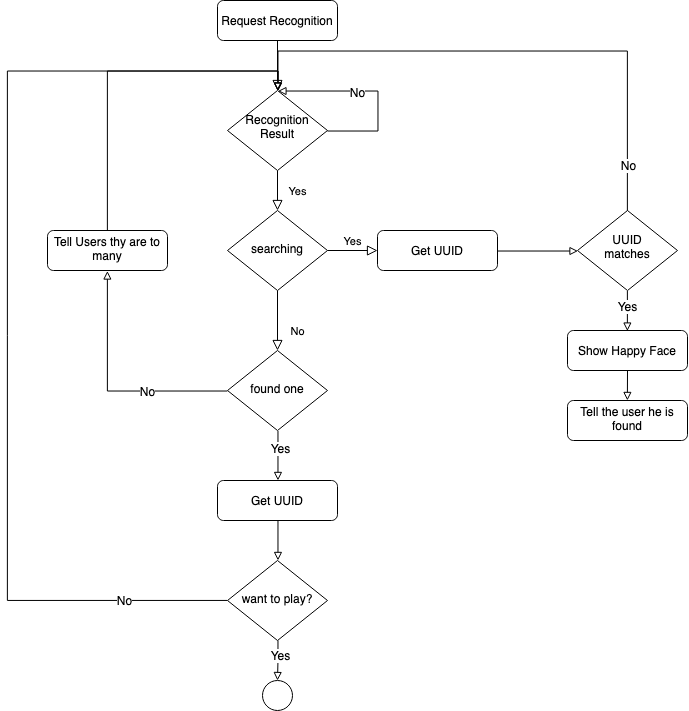

The diagram above was exported from draw.io. Its source (the exported page's mxGraphModel, read from the mxfile embedded in the PNG):
<mxGraphModel dx="1066" dy="713" grid="0" gridSize="10" guides="1" tooltips="1" connect="1" arrows="1" fold="1" page="1" pageScale="1" pageWidth="827" pageHeight="1169" math="0" shadow="0">
  <root>
    <mxCell id="0" />
    <mxCell id="1" parent="0" />
    <mxCell id="2" value="" style="rounded=0;html=1;jettySize=auto;orthogonalLoop=1;fontSize=11;endArrow=block;endFill=0;endSize=8;strokeWidth=1;shadow=0;labelBackgroundColor=none;edgeStyle=orthogonalEdgeStyle;" edge="1" source="3" target="5" parent="1">
      <mxGeometry relative="1" as="geometry" />
    </mxCell>
    <mxCell id="3" value="Request Recognition" style="rounded=1;whiteSpace=wrap;html=1;fontSize=12;glass=0;strokeWidth=1;shadow=0;" vertex="1" parent="1">
      <mxGeometry x="250" y="80" width="120" height="40" as="geometry" />
    </mxCell>
    <mxCell id="4" value="Yes" style="rounded=0;html=1;jettySize=auto;orthogonalLoop=1;fontSize=11;endArrow=block;endFill=0;endSize=8;strokeWidth=1;shadow=0;labelBackgroundColor=none;edgeStyle=orthogonalEdgeStyle;" edge="1" source="5" target="8" parent="1">
      <mxGeometry y="20" relative="1" as="geometry">
        <mxPoint as="offset" />
      </mxGeometry>
    </mxCell>
    <mxCell id="5" value="&lt;div&gt;Recognition&lt;/div&gt;&lt;div&gt;Result&lt;br&gt;&lt;/div&gt;" style="rhombus;whiteSpace=wrap;html=1;shadow=0;fontFamily=Helvetica;fontSize=12;align=center;strokeWidth=1;spacing=6;spacingTop=-4;" vertex="1" parent="1">
      <mxGeometry x="260" y="170" width="100" height="80" as="geometry" />
    </mxCell>
    <mxCell id="6" value="No" style="rounded=0;html=1;jettySize=auto;orthogonalLoop=1;fontSize=11;endArrow=block;endFill=0;endSize=8;strokeWidth=1;shadow=0;labelBackgroundColor=none;edgeStyle=orthogonalEdgeStyle;" edge="1" source="8" parent="1">
      <mxGeometry x="0.3333" y="20" relative="1" as="geometry">
        <mxPoint as="offset" />
        <mxPoint x="310" y="430" as="targetPoint" />
      </mxGeometry>
    </mxCell>
    <mxCell id="7" value="Yes" style="edgeStyle=orthogonalEdgeStyle;rounded=0;html=1;jettySize=auto;orthogonalLoop=1;fontSize=11;endArrow=block;endFill=0;endSize=8;strokeWidth=1;shadow=0;labelBackgroundColor=none;" edge="1" source="8" target="10" parent="1">
      <mxGeometry y="10" relative="1" as="geometry">
        <mxPoint as="offset" />
      </mxGeometry>
    </mxCell>
    <mxCell id="8" value="searching" style="rhombus;whiteSpace=wrap;html=1;shadow=0;fontFamily=Helvetica;fontSize=12;align=center;strokeWidth=1;spacing=6;spacingTop=-4;" vertex="1" parent="1">
      <mxGeometry x="260" y="290" width="100" height="80" as="geometry" />
    </mxCell>
    <mxCell id="9" style="edgeStyle=orthogonalEdgeStyle;rounded=0;orthogonalLoop=1;jettySize=auto;html=1;exitX=1;exitY=0.5;exitDx=0;exitDy=0;entryX=0;entryY=0.5;entryDx=0;entryDy=0;endArrow=block;endFill=0;" edge="1" source="10" target="17" parent="1">
      <mxGeometry relative="1" as="geometry" />
    </mxCell>
    <mxCell id="10" value="Get UUID" style="rounded=1;whiteSpace=wrap;html=1;fontSize=12;glass=0;strokeWidth=1;shadow=0;" vertex="1" parent="1">
      <mxGeometry x="410" y="310" width="120" height="40" as="geometry" />
    </mxCell>
    <mxCell id="11" style="edgeStyle=orthogonalEdgeStyle;rounded=0;orthogonalLoop=1;jettySize=auto;html=1;exitX=1;exitY=0.5;exitDx=0;exitDy=0;entryX=0.5;entryY=0;entryDx=0;entryDy=0;endArrow=block;endFill=0;" edge="1" source="5" target="5" parent="1">
      <mxGeometry relative="1" as="geometry">
        <Array as="points">
          <mxPoint x="410" y="210" />
          <mxPoint x="410" y="170" />
        </Array>
      </mxGeometry>
    </mxCell>
    <mxCell id="12" value="&lt;div&gt;No&lt;/div&gt;" style="text;html=1;align=center;verticalAlign=middle;resizable=0;points=[];labelBackgroundColor=#ffffff;" vertex="1" connectable="0" parent="11">
      <mxGeometry x="0.1684" y="1" relative="1" as="geometry">
        <mxPoint as="offset" />
      </mxGeometry>
    </mxCell>
    <mxCell id="13" style="edgeStyle=orthogonalEdgeStyle;rounded=0;orthogonalLoop=1;jettySize=auto;html=1;exitX=0.5;exitY=1;exitDx=0;exitDy=0;entryX=0.5;entryY=0;entryDx=0;entryDy=0;endArrow=block;endFill=0;" edge="1" source="17" parent="1">
      <mxGeometry relative="1" as="geometry">
        <mxPoint x="659.8823529411766" y="410.52941176470586" as="targetPoint" />
      </mxGeometry>
    </mxCell>
    <mxCell id="14" value="&lt;div&gt;Yes&lt;/div&gt;" style="text;html=1;align=center;verticalAlign=middle;resizable=0;points=[];labelBackgroundColor=#ffffff;" vertex="1" connectable="0" parent="13">
      <mxGeometry x="-0.25" relative="1" as="geometry">
        <mxPoint as="offset" />
      </mxGeometry>
    </mxCell>
    <mxCell id="15" style="edgeStyle=orthogonalEdgeStyle;rounded=0;orthogonalLoop=1;jettySize=auto;html=1;exitX=0.5;exitY=0;exitDx=0;exitDy=0;endArrow=block;endFill=0;" edge="1" source="17" parent="1">
      <mxGeometry relative="1" as="geometry">
        <mxPoint x="310.47058823529414" y="170.52941176470586" as="targetPoint" />
        <Array as="points">
          <mxPoint x="660" y="130" />
          <mxPoint x="310" y="130" />
        </Array>
      </mxGeometry>
    </mxCell>
    <mxCell id="16" value="&lt;div&gt;No&lt;/div&gt;" style="text;html=1;align=center;verticalAlign=middle;resizable=0;points=[];labelBackgroundColor=#ffffff;" vertex="1" connectable="0" parent="15">
      <mxGeometry x="-0.833" y="-1" relative="1" as="geometry">
        <mxPoint as="offset" />
      </mxGeometry>
    </mxCell>
    <mxCell id="17" value="&lt;div&gt;UUID &lt;br&gt;&lt;/div&gt;&lt;div&gt;matches&lt;br&gt;&lt;/div&gt;" style="rhombus;whiteSpace=wrap;html=1;shadow=0;fontFamily=Helvetica;fontSize=12;align=center;strokeWidth=1;spacing=6;spacingTop=-4;" vertex="1" parent="1">
      <mxGeometry x="610" y="290" width="100" height="80" as="geometry" />
    </mxCell>
    <mxCell id="18" style="edgeStyle=orthogonalEdgeStyle;rounded=0;orthogonalLoop=1;jettySize=auto;html=1;exitX=0.5;exitY=1;exitDx=0;exitDy=0;entryX=0.5;entryY=0;entryDx=0;entryDy=0;endArrow=block;endFill=0;" edge="1" parent="1">
      <mxGeometry relative="1" as="geometry">
        <mxPoint x="660" y="450" as="sourcePoint" />
        <mxPoint x="659.8823529411766" y="479.9411764705883" as="targetPoint" />
      </mxGeometry>
    </mxCell>
    <mxCell id="19" value="Show Happy Face" style="rounded=1;whiteSpace=wrap;html=1;fontSize=12;glass=0;strokeWidth=1;shadow=0;" vertex="1" parent="1">
      <mxGeometry x="600" y="410" width="120" height="40" as="geometry" />
    </mxCell>
    <mxCell id="20" value="Tell the user he is found" style="rounded=1;whiteSpace=wrap;html=1;fontSize=12;glass=0;strokeWidth=1;shadow=0;" vertex="1" parent="1">
      <mxGeometry x="600" y="480" width="120" height="40" as="geometry" />
    </mxCell>
    <mxCell id="21" style="edgeStyle=orthogonalEdgeStyle;rounded=0;orthogonalLoop=1;jettySize=auto;html=1;exitX=0.5;exitY=1;exitDx=0;exitDy=0;entryX=0.5;entryY=0;entryDx=0;entryDy=0;endArrow=block;endFill=0;" edge="1" source="25" target="32" parent="1">
      <mxGeometry relative="1" as="geometry" />
    </mxCell>
    <mxCell id="22" value="Yes" style="text;html=1;align=center;verticalAlign=middle;resizable=0;points=[];labelBackgroundColor=#ffffff;" vertex="1" connectable="0" parent="21">
      <mxGeometry x="-0.32" y="2" relative="1" as="geometry">
        <mxPoint as="offset" />
      </mxGeometry>
    </mxCell>
    <mxCell id="23" style="edgeStyle=orthogonalEdgeStyle;rounded=0;orthogonalLoop=1;jettySize=auto;html=1;exitX=0;exitY=0.5;exitDx=0;exitDy=0;entryX=0.5;entryY=1;entryDx=0;entryDy=0;endArrow=block;endFill=0;" edge="1" source="25" target="35" parent="1">
      <mxGeometry relative="1" as="geometry" />
    </mxCell>
    <mxCell id="24" value="No" style="text;html=1;align=center;verticalAlign=middle;resizable=0;points=[];labelBackgroundColor=#ffffff;" vertex="1" connectable="0" parent="23">
      <mxGeometry x="-0.3333" relative="1" as="geometry">
        <mxPoint as="offset" />
      </mxGeometry>
    </mxCell>
    <mxCell id="25" value="found one" style="rhombus;whiteSpace=wrap;html=1;shadow=0;fontFamily=Helvetica;fontSize=12;align=center;strokeWidth=1;spacing=6;spacingTop=-4;" vertex="1" parent="1">
      <mxGeometry x="260" y="430" width="100" height="80" as="geometry" />
    </mxCell>
    <mxCell id="26" style="edgeStyle=orthogonalEdgeStyle;rounded=0;orthogonalLoop=1;jettySize=auto;html=1;exitX=0.5;exitY=1;exitDx=0;exitDy=0;endArrow=block;endFill=0;" edge="1" source="30" target="33" parent="1">
      <mxGeometry relative="1" as="geometry">
        <mxPoint x="310" y="780" as="targetPoint" />
      </mxGeometry>
    </mxCell>
    <mxCell id="27" value="Yes" style="text;html=1;align=center;verticalAlign=middle;resizable=0;points=[];labelBackgroundColor=#ffffff;" vertex="1" connectable="0" parent="26">
      <mxGeometry x="-0.3" y="2" relative="1" as="geometry">
        <mxPoint as="offset" />
      </mxGeometry>
    </mxCell>
    <mxCell id="28" style="edgeStyle=orthogonalEdgeStyle;rounded=0;orthogonalLoop=1;jettySize=auto;html=1;exitX=0;exitY=0.5;exitDx=0;exitDy=0;entryX=0.5;entryY=0;entryDx=0;entryDy=0;endArrow=block;endFill=0;" edge="1" source="30" target="5" parent="1">
      <mxGeometry relative="1" as="geometry">
        <Array as="points">
          <mxPoint x="40" y="680" />
          <mxPoint x="40" y="150" />
          <mxPoint x="310" y="150" />
        </Array>
      </mxGeometry>
    </mxCell>
    <mxCell id="29" value="No" style="text;html=1;align=center;verticalAlign=middle;resizable=0;points=[];labelBackgroundColor=#ffffff;" vertex="1" connectable="0" parent="28">
      <mxGeometry x="-0.8" y="-1" relative="1" as="geometry">
        <mxPoint as="offset" />
      </mxGeometry>
    </mxCell>
    <mxCell id="30" value="want to play?" style="rhombus;whiteSpace=wrap;html=1;shadow=0;fontFamily=Helvetica;fontSize=12;align=center;strokeWidth=1;spacing=6;spacingTop=-4;" vertex="1" parent="1">
      <mxGeometry x="260" y="640" width="100" height="80" as="geometry" />
    </mxCell>
    <mxCell id="31" style="edgeStyle=orthogonalEdgeStyle;rounded=0;orthogonalLoop=1;jettySize=auto;html=1;exitX=0.5;exitY=1;exitDx=0;exitDy=0;entryX=0.5;entryY=0;entryDx=0;entryDy=0;endArrow=block;endFill=0;" edge="1" source="32" target="30" parent="1">
      <mxGeometry relative="1" as="geometry" />
    </mxCell>
    <mxCell id="32" value="Get UUID" style="rounded=1;whiteSpace=wrap;html=1;fontSize=12;glass=0;strokeWidth=1;shadow=0;" vertex="1" parent="1">
      <mxGeometry x="250" y="560" width="120" height="40" as="geometry" />
    </mxCell>
    <mxCell id="33" value="" style="ellipse;whiteSpace=wrap;html=1;aspect=fixed;strokeColor=#000000;shadow=0;" vertex="1" parent="1">
      <mxGeometry x="295" y="760" width="30" height="30" as="geometry" />
    </mxCell>
    <mxCell id="34" style="edgeStyle=orthogonalEdgeStyle;rounded=0;orthogonalLoop=1;jettySize=auto;html=1;exitX=0.5;exitY=0;exitDx=0;exitDy=0;entryX=0.5;entryY=0;entryDx=0;entryDy=0;endArrow=block;endFill=0;" edge="1" source="35" target="5" parent="1">
      <mxGeometry relative="1" as="geometry" />
    </mxCell>
    <mxCell id="35" value="Tell Users thy are to many" style="rounded=1;whiteSpace=wrap;html=1;fontSize=12;glass=0;strokeWidth=1;shadow=0;" vertex="1" parent="1">
      <mxGeometry x="80" y="310" width="120" height="40" as="geometry" />
    </mxCell>
  </root>
</mxGraphModel>